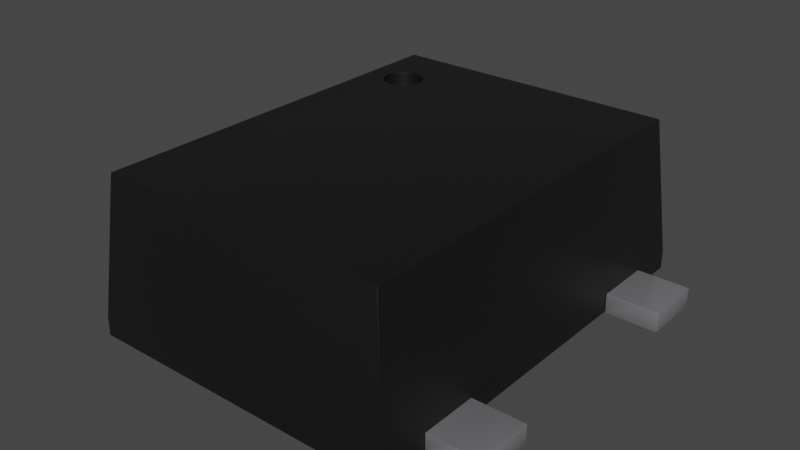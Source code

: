 # Source: SOT-553.blend  (saved by Blender 3.2.14; exported with 4.5.12 LTS)
import bpy
from mathutils import Matrix  # noqa: F401  (used for matrix-valued properties, if any)

bpy.ops.wm.read_factory_settings(use_empty=True)
scene = bpy.context.scene
scene.name = 'Scene'

# ---- collections
col_collection = bpy.data.collections.new('Collection'); scene.collection.children.link(col_collection)

# ---- materials (node trees are filled in below, after node groups)
mat_plastic_chip = bpy.data.materials.new('plastic_chip')
mat_plastic_chip.use_transparent_shadow = False
mat_plastic_chip.preview_render_type = 'CUBE'
mat_metal_pins = bpy.data.materials.new('metal_pins')
mat_metal_pins.use_transparent_shadow = False
mat_metal_pins.preview_render_type = 'CUBE'

# ---- node groups
ng_auto_smooth = bpy.data.node_groups.new('Auto Smooth', 'GeometryNodeTree')
_s = ng_auto_smooth.interface.new_socket(name='Geometry', in_out='OUTPUT', socket_type='NodeSocketGeometry')
_s = ng_auto_smooth.interface.new_socket(name='Geometry', in_out='INPUT', socket_type='NodeSocketGeometry')
_s = ng_auto_smooth.interface.new_socket(name='Angle', in_out='INPUT', socket_type='NodeSocketFloat')
_s.subtype = 'ANGLE'
_s.min_value = 0.0
_s.max_value = 3.142
ng_auto_smooth.is_modifier = True
_N = ng_auto_smooth.nodes; _L = ng_auto_smooth.links
n0 = _N.new('NodeGroupOutput'); n0.name = 'Group Output'; n0.location = (480, -100)
n1 = _N.new('NodeGroupInput'); n1.name = 'Group Input'; n1.location = (-420, -300)
n2 = _N.new('NodeGroupInput'); n2.name = 'Group Input.001'; n2.location = (-60, -100)
n3 = _N.new('GeometryNodeSetShadeSmooth'); n3.name = 'Set Shade Smooth'; n3.location = (120, -100)
n3.domain = 'EDGE'
n4 = _N.new('GeometryNodeSetShadeSmooth'); n4.name = 'Set Shade Smooth.001'; n4.location = (300, -100)
n5 = _N.new('GeometryNodeInputMeshEdgeAngle'); n5.name = 'Edge Angle'; n5.location = (-420, -220)
n6 = _N.new('GeometryNodeInputEdgeSmooth'); n6.name = 'Is Edge Smooth'; n6.location = (-60, -160)
n7 = _N.new('GeometryNodeInputShadeSmooth'); n7.name = 'Is Face Smooth'; n7.location = (-240, -340)
n8 = _N.new('FunctionNodeBooleanMath'); n8.name = 'Boolean Math'; n8.location = (-60, -220)
n9 = _N.new('FunctionNodeCompare'); n9.name = 'Compare'; n9.location = (-240, -180)
n9.operation = 'LESS_EQUAL'
_L.new(n5.outputs[0], n9.inputs[0])
_L.new(n4.outputs[0], n0.inputs[0])
_L.new(n1.outputs[1], n9.inputs[1])
_L.new(n9.outputs[0], n8.inputs[0])
_L.new(n7.outputs[0], n8.inputs[1])
_L.new(n2.outputs[0], n3.inputs[0])
_L.new(n6.outputs[0], n3.inputs[1])
_L.new(n3.outputs[0], n4.inputs[0])
_L.new(n8.outputs[0], n3.inputs[2])
n0.is_active_output = True

# ---- material node trees
mat_plastic_chip.use_nodes = True; mat_plastic_chip.node_tree.nodes.clear()
_N = mat_plastic_chip.node_tree.nodes; _L = mat_plastic_chip.node_tree.links
n0 = _N.new('ShaderNodeBsdfPrincipled'); n0.name = 'Principled BSDF'; n0.location = (10, 300)
n0.distribution = 'GGX'
n0.subsurface_method = 'BURLEY'
n0.inputs[0].default_value = (0.009312, 0.009312, 0.009312, 1.0)
n0.inputs[1].default_value = 0.1372
n0.inputs[2].default_value = 0.3706
n0.inputs[3].default_value = 1.45
n0.inputs[27].default_value = (0.0, 0.0, 0.0, 1.0)
n0.inputs[28].default_value = 1.0
n1 = _N.new('ShaderNodeOutputMaterial'); n1.name = 'Material Output'; n1.location = (300, 300)
n2 = _N.new('ShaderNodeTexNoise'); n2.name = 'Noise Texture'; n2.location = (-893, 54)
n2.inputs[2].default_value = 200.0
n2.inputs[3].default_value = 3.6
n2.inputs[4].default_value = 0.8375
n3 = _N.new('ShaderNodeBump'); n3.name = 'Bump'; n3.location = (-604, -53)
n3.inputs[0].default_value = 0.08
n3.inputs[1].default_value = 1.0
n3.inputs[2].default_value = 1.0
_L.new(n0.outputs[0], n1.inputs[0])
_L.new(n2.outputs[0], n3.inputs[3])
_L.new(n3.outputs[0], n0.inputs[5])
n1.is_active_output = True
mat_metal_pins.use_nodes = True; mat_metal_pins.node_tree.nodes.clear()
_N = mat_metal_pins.node_tree.nodes; _L = mat_metal_pins.node_tree.links
n0 = _N.new('ShaderNodeMapping'); n0.name = 'Mapping'; n0.location = (-1447, -91)
n0.inputs[3].default_value = (4.8, 1.2, 1.1)
n1 = _N.new('ShaderNodeBsdfPrincipled'); n1.name = 'Principled BSDF'; n1.location = (-560, 254)
n1.distribution = 'GGX'
n1.subsurface_method = 'BURLEY'
n1.inputs[1].default_value = 0.7818
n1.inputs[2].default_value = 0.2886
n1.inputs[3].default_value = 1.45
n1.inputs[13].default_value = 0.0
n1.inputs[27].default_value = (0.0, 0.0, 0.0, 1.0)
n1.inputs[28].default_value = 1.0
n2 = _N.new('ShaderNodeOutputMaterial'); n2.name = 'Material Output.002'; n2.location = (-205, 253)
n2.width = 213
n3 = _N.new('ShaderNodeTexNoise'); n3.name = 'Noise Texture.002'; n3.location = (-1228, -73)
n3.inputs[2].default_value = 0.1
n3.inputs[3].default_value = 7.0
n3.inputs[4].default_value = 0.6
n3.inputs[8].default_value = 0.4
n4 = _N.new('ShaderNodeTexCoord'); n4.name = 'Texture Coordinate'; n4.location = (-1636, -116)
n5 = _N.new('ShaderNodeMix'); n5.name = 'Mix.001'; n5.location = (-921, 45)
n5.data_type = 'RGBA'
n5.inputs[6].default_value = (0.9398, 0.9547, 1.0, 1.0)
n5.inputs[7].default_value = (0.13, 0.1259, 0.1359, 1.0)
n6 = _N.new('ShaderNodeBump'); n6.name = 'Bump.001'; n6.location = (-1001, -227)
n6.inputs[0].default_value = 0.05
n6.inputs[1].default_value = 0.01
n6.inputs[2].default_value = 1.0
_L.new(n1.outputs[0], n2.inputs[0])
_L.new(n3.outputs[0], n6.inputs[3])
_L.new(n0.outputs[0], n3.inputs[0])
_L.new(n3.outputs[0], n5.inputs[0])
_L.new(n4.outputs[3], n0.inputs[0])
_L.new(n5.outputs[2], n1.inputs[0])
_L.new(n6.outputs[0], n1.inputs[5])
n2.is_active_output = True

# ---- world
world_world = bpy.data.worlds.new('World'); scene.world = world_world
world_world.use_nodes = True; world_world.node_tree.nodes.clear()
_N = world_world.node_tree.nodes; _L = world_world.node_tree.links
n0 = _N.new('ShaderNodeOutputWorld'); n0.name = 'World Output'; n0.location = (300, 300)
n1 = _N.new('ShaderNodeBackground'); n1.name = 'Background'; n1.location = (10, 300)
n1.inputs[0].default_value = (0.05088, 0.05088, 0.05088, 1.0)
_L.new(n1.outputs[0], n0.inputs[0])
n0.is_active_output = True
world_world.color = (0.05088, 0.05088, 0.05088)
world_world.use_sun_shadow = False
world_world.sun_shadow_jitter_overblur = 0.0

# ---- meshes
me_shape_9_indexedfaceset = bpy.data.meshes.new('SHAPE_9_IndexedFaceSet')
me_shape_9_indexedfaceset.from_pydata([(-0.2362, -0.315, 0.02874), (-0.2362, 0.315, 0.0007874), (-0.2362, 0.315, 0.02874), (-0.2165, 0.2953, 0.2354), (-0.2362, -0.315, 0.0007874), (0.2362, -0.315, 0.0007874), (0.2362, 0.315, 0.0007874), (0.2362, 0.315, 0.02874), (-0.2165, -0.2953, 0.2354), (0.2362, -0.315, 0.02874), (-0.1366, 0.2177, 0.2354), (-0.1498, 0.2254, 0.2354), (-0.1575, 0.2264, 0.2354), (-0.1651, 0.2254, 0.2354), (-0.1722, 0.2224, 0.2354), (-0.1831, 0.2116, 0.2354), (-0.186, 0.2045, 0.2354), (-0.187, 0.1969, 0.2354), (-0.186, 0.1892, 0.2354), (-0.1722, 0.1713, 0.2354), (-0.1651, 0.1683, 0.2354), (-0.1575, 0.1673, 0.2354), (0.2165, -0.2953, 0.2354), (0.2165, 0.2953, 0.2354), (-0.128, 0.1969, 0.2354), (-0.129, 0.2045, 0.2354), (-0.1319, 0.2116, 0.2354), (-0.1427, 0.2224, 0.2354), (-0.1784, 0.2177, 0.2354), (-0.1831, 0.1821, 0.2354), (-0.1784, 0.176, 0.2354), (-0.1498, 0.1683, 0.2354), (-0.1427, 0.1713, 0.2354), (-0.1366, 0.176, 0.2354), (-0.1319, 0.1821, 0.2354), (-0.129, 0.1892, 0.2354), (-0.1366, 0.2177, 0.2126), (-0.1498, 0.2254, 0.2126), (-0.1784, 0.2177, 0.2126), (-0.186, 0.2045, 0.2126), (-0.187, 0.1969, 0.2126), (-0.1831, 0.1821, 0.2126), (-0.1784, 0.176, 0.2126), (-0.1651, 0.1683, 0.2126), (-0.1498, 0.1683, 0.2126), (-0.1427, 0.1713, 0.2126), (-0.128, 0.1969, 0.2126), (-0.129, 0.2045, 0.2126), (-0.1319, 0.2116, 0.2126), (-0.1427, 0.2224, 0.2126), (-0.1575, 0.2264, 0.2126), (-0.1651, 0.2254, 0.2126), (-0.1722, 0.2224, 0.2126), (-0.1831, 0.2116, 0.2126), (-0.186, 0.1892, 0.2126), (-0.1722, 0.1713, 0.2126), (-0.1575, 0.1673, 0.2126), (-0.1366, 0.176, 0.2126), (-0.1319, 0.1821, 0.2126), (-0.129, 0.1892, 0.2126), (-0.315, 0.1535, 0.0), (-0.315, 0.1535, 0.02953), (-0.2362, 0.2402, 0.02953), (-0.2362, 0.1535, 0.02953), (-0.315, 0.2402, 0.0), (-0.2362, 0.2402, 0.0), (-0.315, 0.2402, 0.02953), (-0.2362, 0.1535, 0.0), (-0.2362, 0.04331, 0.0), (-0.315, -0.04331, 0.0), (-0.315, -0.04331, 0.02953), (-0.315, 0.04331, 0.02953), (-0.2362, 0.04331, 0.02953), (-0.315, 0.04331, 0.0), (-0.2362, -0.04331, 0.0), (-0.2362, -0.04331, 0.02953), (-0.315, -0.2402, 0.0), (-0.315, -0.2402, 0.02953), (-0.2362, -0.1535, 0.0), (-0.315, -0.1535, 0.0), (-0.2362, -0.2402, 0.0), (-0.315, -0.1535, 0.02953), (-0.2362, -0.2402, 0.02953), (-0.2362, -0.1535, 0.02953), (0.2362, 0.2402, 0.0), (0.2362, 0.2402, 0.02953), (0.315, 0.1535, 0.0), (0.2362, 0.1535, 0.02953), (0.315, 0.2402, 0.0), (0.2362, 0.1535, 0.0), (0.315, 0.1535, 0.02953), (0.315, 0.2402, 0.02953), (0.2362, -0.1535, 0.02953), (0.315, -0.2402, 0.0), (0.315, -0.2402, 0.02953), (0.315, -0.1535, 0.02953), (0.2362, -0.2402, 0.0), (0.2362, -0.2402, 0.02953), (0.2362, -0.1535, 0.0), (0.315, -0.1535, 0.0)], [], [(3, 7, 23), (3, 2, 7), (0, 4, 1), (0, 1, 2), (9, 5, 4), (9, 4, 0), (2, 8, 0), (3, 8, 2), (6, 1, 4), (6, 4, 5), (7, 1, 6), (7, 2, 1), (9, 6, 5), (9, 7, 6), (8, 22, 9), (8, 9, 0), (19, 8, 30), (29, 30, 8), (18, 29, 8), (20, 8, 19), (21, 8, 20), (31, 8, 21), (32, 22, 8), (32, 8, 31), (33, 22, 32), (34, 22, 33), (3, 11, 12), (3, 12, 13), (3, 13, 14), (3, 14, 28), (3, 28, 15), (3, 15, 16), (3, 16, 17), (3, 17, 18), (27, 11, 3), (23, 24, 25), (23, 25, 26), (23, 26, 10), (23, 10, 27), (23, 34, 35), (23, 35, 24), (23, 22, 34), (23, 27, 3), (3, 18, 8), (23, 9, 22), (23, 7, 9), (25, 24, 46), (25, 46, 47), (26, 47, 48), (26, 25, 47), (10, 48, 36), (10, 26, 48), (27, 36, 49), (27, 10, 36), (11, 49, 37), (11, 27, 49), (12, 37, 50), (12, 11, 37), (13, 50, 51), (13, 12, 50), (14, 51, 52), (14, 13, 51), (28, 52, 38), (28, 14, 52), (15, 38, 53), (15, 28, 38), (16, 53, 39), (16, 15, 53), (17, 16, 39), (17, 39, 40), (18, 17, 40), (18, 40, 54), (29, 18, 54), (29, 54, 41), (30, 29, 41), (30, 41, 42), (19, 30, 42), (19, 42, 55), (20, 19, 55), (20, 55, 43), (21, 20, 43), (21, 43, 56), (31, 21, 56), (31, 56, 44), (32, 31, 44), (32, 44, 45), (33, 32, 45), (33, 45, 57), (34, 33, 57), (34, 57, 58), (35, 34, 58), (35, 58, 59), (24, 59, 46), (24, 35, 59), (36, 47, 46), (36, 48, 47), (36, 37, 49), (36, 50, 37), (36, 51, 50), (36, 52, 51), (36, 38, 52), (36, 53, 38), (36, 39, 53), (36, 40, 39), (36, 54, 40), (36, 41, 54), (36, 42, 41), (36, 55, 42), (36, 43, 55), (36, 56, 43), (36, 44, 56), (36, 45, 44), (36, 57, 45), (36, 58, 57), (36, 59, 58), (36, 46, 59), (61, 60, 64), (61, 64, 66), (63, 65, 67), (63, 62, 65), (63, 67, 60), (63, 60, 61), (62, 64, 65), (62, 66, 64), (65, 64, 60), (65, 60, 67), (62, 61, 66), (62, 63, 61), (70, 69, 73), (70, 73, 71), (75, 68, 74), (75, 72, 68), (75, 74, 69), (75, 69, 70), (72, 73, 68), (72, 71, 73), (68, 73, 69), (68, 69, 74), (72, 70, 71), (72, 75, 70), (77, 76, 79), (77, 79, 81), (82, 78, 80), (82, 83, 78), (82, 80, 76), (82, 76, 77), (83, 79, 78), (83, 81, 79), (78, 79, 76), (78, 76, 80), (83, 77, 81), (83, 82, 77), (87, 89, 84), (87, 84, 85), (90, 88, 86), (90, 91, 88), (90, 86, 89), (90, 89, 87), (91, 84, 88), (91, 85, 84), (88, 84, 89), (88, 89, 86), (91, 87, 85), (91, 90, 87), (97, 96, 98), (97, 98, 92), (94, 99, 93), (94, 95, 99), (94, 93, 96), (94, 96, 97), (95, 98, 99), (95, 92, 98), (99, 98, 96), (99, 96, 93), (95, 97, 92), (95, 94, 97)])
me_shape_9_indexedfaceset.polygons.foreach_set('use_smooth', [True] * 176)
me_shape_9_indexedfaceset.polygons.foreach_set('material_index', [0, 0, 0, 0, 0, 0, 0, 0, 0, 0, 0, 0, 0, 0, 0, 0, 0, 0, 0, 0, 0, 0, 0, 0, 0, 0, 0, 0, 0, 0, 0, 0, 0, 0, 0, 0, 0, 0, 0, 0, 0, 0, 0, 0, 0, 0, 0, 0, 0, 0, 0, 0, 0, 0, 0, 0, 0, 0, 0, 0, 0, 0, 0, 0, 0, 0, 0, 0, 0, 0, 0, 0, 0, 0, 0, 0, 0, 0, 0, 0, 0, 0, 0, 0, 0, 0, 0, 0, 0, 0, 0, 0, 0, 0, 0, 0, 0, 0, 0, 0, 0, 0, 0, 0, 0, 0, 0, 0, 0, 0, 0, 0, 0, 0, 0, 0, 1, 1, 1, 1, 1, 1, 1, 1, 1, 1, 1, 1, 1, 1, 1, 1, 1, 1, 1, 1, 1, 1, 1, 1, 1, 1, 1, 1, 1, 1, 1, 1, 1, 1, 1, 1, 1, 1, 1, 1, 1, 1, 1, 1, 1, 1, 1, 1, 1, 1, 1, 1, 1, 1, 1, 1, 1, 1, 1, 1])
_uv = me_shape_9_indexedfaceset.uv_layers.new(name='UVMap')
_uv.uv.foreach_set('vector', [0.04167, 1.0, 1.0, 0.0, 0.9583, 1.0, 0.04167, 1.0, 0.0, 0.0, 1.0, 0.0, 0.0, 1.0, 0.0, 0.0, 1.0, 0.0, 0.0, 1.0, 1.0, 0.0, 1.0, 1.0, 1.0, 1.0, 1.0, 0.0, 0.0, 0.0, 1.0, 1.0, 0.0, 0.0, 0.0, 1.0, 1.0, 0.0, 0.03125, 1.0, 0.0, 0.0, 0.9688, 1.0, 0.03125, 1.0, 1.0, 0.0, 1.0, 1.0, 1.0, 0.0, 0.0, 0.0, 1.0, 1.0, 0.0, 0.0, 0.0, 1.0, 1.0, 1.0, 0.0, 0.0, 1.0, 0.0, 1.0, 1.0, 0.0, 1.0, 0.0, 0.0, 0.0, 1.0, 1.0, 0.0, 0.0, 0.0, 0.0, 1.0, 1.0, 1.0, 1.0, 0.0, 0.04167, 1.0, 0.9583, 1.0, 1.0, 0.0, 0.04167, 1.0, 1.0, 0.0, 0.0, 0.0, 0.79, 0.1023, 0.0, 0.0, 0.798, 0.08815, 0.8083, 0.07732, 0.798, 0.08815, 0.0, 0.0, 0.8204, 0.07051, 0.8083, 0.07732, 0.0, 0.0, 0.785, 0.1187, 0.0, 0.0, 0.79, 0.1023, 0.7833, 0.1364, 0.0, 0.0, 0.785, 0.1187, 0.785, 0.154, 0.0, 0.0, 0.7833, 0.1364, 0.79, 0.1705, 0.0, 1.0, 0.0, 0.0, 0.79, 0.1705, 0.0, 0.0, 0.785, 0.154, 0.798, 0.1846, 0.0, 1.0, 0.79, 0.1705, 0.8083, 0.1954, 0.0, 1.0, 0.798, 0.1846, 1.0, 0.0, 0.8816, 0.154, 0.8833, 0.1364, 1.0, 0.0, 0.8833, 0.1364, 0.8816, 0.1187, 1.0, 0.0, 0.8816, 0.1187, 0.8766, 0.1023, 1.0, 0.0, 0.8766, 0.1023, 0.8687, 0.08815, 1.0, 0.0, 0.8687, 0.08815, 0.8583, 0.07732, 1.0, 0.0, 0.8583, 0.07732, 0.8463, 0.07051, 1.0, 0.0, 0.8463, 0.07051, 0.8333, 0.06818, 1.0, 0.0, 0.8333, 0.06818, 0.8204, 0.07051, 0.8766, 0.1705, 0.8816, 0.154, 1.0, 0.0, 1.0, 1.0, 0.8333, 0.2045, 0.8463, 0.2022, 1.0, 1.0, 0.8463, 0.2022, 0.8583, 0.1954, 1.0, 1.0, 0.8583, 0.1954, 0.8687, 0.1846, 1.0, 1.0, 0.8687, 0.1846, 0.8766, 0.1705, 1.0, 1.0, 0.8083, 0.1954, 0.8204, 0.2022, 1.0, 1.0, 0.8204, 0.2022, 0.8333, 0.2045, 1.0, 1.0, 0.0, 1.0, 0.8083, 0.1954, 1.0, 1.0, 0.8766, 0.1705, 1.0, 0.0, 1.0, 0.0, 0.8204, 0.07051, 0.0, 0.0, 0.9688, 1.0, 0.0, 0.0, 0.03125, 1.0, 0.9688, 1.0, 1.0, 0.0, 0.0, 0.0, 0.6294, 0.983, 0.5, 1.0, 0.5, 1.0, 0.6294, 0.983, 0.5, 1.0, 0.6294, 0.983, 0.75, 0.933, 0.6294, 0.983, 0.75, 0.933, 0.75, 0.933, 0.6294, 0.983, 0.6294, 0.983, 0.8536, 0.8536, 0.75, 0.933, 0.8536, 0.8536, 0.8536, 0.8536, 0.75, 0.933, 0.75, 0.933, 0.933, 0.75, 0.8536, 0.8536, 0.933, 0.75, 0.933, 0.75, 0.8536, 0.8536, 0.8536, 0.8536, 0.983, 0.6294, 0.933, 0.75, 0.983, 0.6294, 0.983, 0.6294, 0.933, 0.75, 0.933, 0.75, 1.0, 0.5, 0.983, 0.6294, 1.0, 0.5, 1.0, 0.5, 0.983, 0.6294, 0.983, 0.6294, 0.983, 0.3706, 1.0, 0.5, 0.983, 0.3706, 0.983, 0.3706, 1.0, 0.5, 1.0, 0.5, 0.933, 0.25, 0.983, 0.3706, 0.933, 0.25, 0.933, 0.25, 0.983, 0.3706, 0.983, 0.3706, 0.8536, 0.1464, 0.933, 0.25, 0.8536, 0.1464, 0.8536, 0.1464, 0.933, 0.25, 0.933, 0.25, 0.75, 0.06699, 0.8536, 0.1464, 0.75, 0.06699, 0.75, 0.06699, 0.8536, 0.1464, 0.8536, 0.1464, 0.6294, 0.01704, 0.75, 0.06699, 0.6294, 0.01704, 0.6294, 0.01704, 0.75, 0.06699, 0.75, 0.06699, 0.5, 0.0, 0.6294, 0.01704, 0.6294, 0.01704, 0.5, 0.0, 0.6294, 0.01704, 0.5, 0.0, 0.3706, 0.01704, 0.5, 0.0, 0.5, 0.0, 0.3706, 0.01704, 0.5, 0.0, 0.3706, 0.01704, 0.25, 0.06699, 0.3706, 0.01704, 0.3706, 0.01704, 0.25, 0.06699, 0.3706, 0.01704, 0.25, 0.06699, 0.1464, 0.1464, 0.25, 0.06699, 0.25, 0.06699, 0.1464, 0.1464, 0.25, 0.06699, 0.1464, 0.1464, 0.06699, 0.25, 0.1464, 0.1464, 0.1464, 0.1464, 0.06699, 0.25, 0.1464, 0.1464, 0.06699, 0.25, 0.01704, 0.3706, 0.06699, 0.25, 0.06699, 0.25, 0.01704, 0.3706, 0.06699, 0.25, 0.01704, 0.3706, 0.0, 0.5, 0.01704, 0.3706, 0.01704, 0.3706, 0.0, 0.5, 0.01704, 0.3706, 0.0, 0.5, 0.01704, 0.6294, 0.0, 0.5, 0.0, 0.5, 0.01704, 0.6294, 0.0, 0.5, 0.01704, 0.6294, 0.06699, 0.75, 0.01704, 0.6294, 0.01704, 0.6294, 0.06699, 0.75, 0.01704, 0.6294, 0.06699, 0.75, 0.1464, 0.8536, 0.06699, 0.75, 0.06699, 0.75, 0.1464, 0.8536, 0.06699, 0.75, 0.1464, 0.8536, 0.25, 0.933, 0.1464, 0.8536, 0.1464, 0.8536, 0.25, 0.933, 0.1464, 0.8536, 0.25, 0.933, 0.3706, 0.983, 0.25, 0.933, 0.25, 0.933, 0.3706, 0.983, 0.25, 0.933, 0.3706, 0.983, 0.5, 1.0, 0.3706, 0.983, 0.5, 1.0, 0.5, 1.0, 0.3706, 0.983, 0.3706, 0.983, 0.8536, 0.8536, 0.6294, 0.983, 0.5, 1.0, 0.8536, 0.8536, 0.75, 0.933, 0.6294, 0.983, 0.8536, 0.8536, 0.983, 0.6294, 0.933, 0.75, 0.8536, 0.8536, 1.0, 0.5, 0.983, 0.6294, 0.8536, 0.8536, 0.983, 0.3706, 1.0, 0.5, 0.8536, 0.8536, 0.933, 0.25, 0.983, 0.3706, 0.8536, 0.8536, 0.8536, 0.1464, 0.933, 0.25, 0.8536, 0.8536, 0.75, 0.06699, 0.8536, 0.1464, 0.8536, 0.8536, 0.6294, 0.01704, 0.75, 0.06699, 0.8536, 0.8536, 0.5, 0.0, 0.6294, 0.01704, 0.8536, 0.8536, 0.3706, 0.01704, 0.5, 0.0, 0.8536, 0.8536, 0.25, 0.06699, 0.3706, 0.01704, 0.8536, 0.8536, 0.1464, 0.1464, 0.25, 0.06699, 0.8536, 0.8536, 0.06699, 0.25, 0.1464, 0.1464, 0.8536, 0.8536, 0.01704, 0.3706, 0.06699, 0.25, 0.8536, 0.8536, 0.0, 0.5, 0.01704, 0.3706, 0.8536, 0.8536, 0.01704, 0.6294, 0.0, 0.5, 0.8536, 0.8536, 0.06699, 0.75, 0.01704, 0.6294, 0.8536, 0.8536, 0.1464, 0.8536, 0.06699, 0.75, 0.8536, 0.8536, 0.25, 0.933, 0.1464, 0.8536, 0.8536, 0.8536, 0.3706, 0.983, 0.25, 0.933, 0.8536, 0.8536, 0.5, 1.0, 0.3706, 0.983, 0.0, 1.0, 0.0, 0.0, 1.0, 0.0, 0.0, 1.0, 1.0, 0.0, 1.0, 1.0, 0.0, 1.0, 1.0, 0.0, 0.0, 0.0, 0.0, 1.0, 1.0, 1.0, 1.0, 0.0, 1.0, 1.0, 1.0, 0.0, 0.0, 0.0, 1.0, 1.0, 0.0, 0.0, 0.0, 1.0, 1.0, 1.0, 0.0, 0.0, 1.0, 0.0, 1.0, 1.0, 0.0, 1.0, 0.0, 0.0, 1.0, 1.0, 1.0, 0.0, 0.0, 0.0, 1.0, 1.0, 0.0, 0.0, 0.0, 1.0, 1.0, 1.0, 0.0, 0.0, 1.0, 0.0, 1.0, 1.0, 0.0, 1.0, 0.0, 0.0, 0.0, 1.0, 0.0, 0.0, 1.0, 0.0, 0.0, 1.0, 1.0, 0.0, 1.0, 1.0, 0.0, 1.0, 1.0, 0.0, 0.0, 0.0, 0.0, 1.0, 1.0, 1.0, 1.0, 0.0, 1.0, 1.0, 1.0, 0.0, 0.0, 0.0, 1.0, 1.0, 0.0, 0.0, 0.0, 1.0, 1.0, 1.0, 0.0, 0.0, 1.0, 0.0, 1.0, 1.0, 0.0, 1.0, 0.0, 0.0, 1.0, 1.0, 1.0, 0.0, 0.0, 0.0, 1.0, 1.0, 0.0, 0.0, 0.0, 1.0, 1.0, 1.0, 0.0, 0.0, 1.0, 0.0, 1.0, 1.0, 0.0, 1.0, 0.0, 0.0, 0.0, 1.0, 0.0, 0.0, 1.0, 0.0, 0.0, 1.0, 1.0, 0.0, 1.0, 1.0, 0.0, 1.0, 1.0, 0.0, 0.0, 0.0, 0.0, 1.0, 1.0, 1.0, 1.0, 0.0, 1.0, 1.0, 1.0, 0.0, 0.0, 0.0, 1.0, 1.0, 0.0, 0.0, 0.0, 1.0, 1.0, 1.0, 0.0, 0.0, 1.0, 0.0, 1.0, 1.0, 0.0, 1.0, 0.0, 0.0, 1.0, 1.0, 1.0, 0.0, 0.0, 0.0, 1.0, 1.0, 0.0, 0.0, 0.0, 1.0, 1.0, 1.0, 0.0, 0.0, 1.0, 0.0, 1.0, 1.0, 0.0, 1.0, 0.0, 0.0, 0.0, 1.0, 0.0, 0.0, 1.0, 0.0, 0.0, 1.0, 1.0, 0.0, 1.0, 1.0, 0.0, 1.0, 1.0, 0.0, 0.0, 0.0, 0.0, 1.0, 1.0, 1.0, 1.0, 0.0, 1.0, 1.0, 1.0, 0.0, 0.0, 0.0, 1.0, 1.0, 0.0, 0.0, 0.0, 1.0, 1.0, 1.0, 0.0, 0.0, 1.0, 0.0, 1.0, 1.0, 0.0, 1.0, 0.0, 0.0, 1.0, 1.0, 1.0, 0.0, 0.0, 0.0, 1.0, 1.0, 0.0, 0.0, 0.0, 1.0, 1.0, 1.0, 0.0, 0.0, 1.0, 0.0, 1.0, 1.0, 0.0, 1.0, 0.0, 0.0, 0.0, 1.0, 0.0, 0.0, 1.0, 0.0, 0.0, 1.0, 1.0, 0.0, 1.0, 1.0, 0.0, 1.0, 1.0, 0.0, 0.0, 0.0, 0.0, 1.0, 1.0, 1.0, 1.0, 0.0, 1.0, 1.0, 1.0, 0.0, 0.0, 0.0, 1.0, 1.0, 0.0, 0.0, 0.0, 1.0, 1.0, 1.0, 0.0, 0.0, 1.0, 0.0, 1.0, 1.0, 0.0, 1.0, 0.0, 0.0, 1.0, 1.0, 1.0, 0.0, 0.0, 0.0, 1.0, 1.0, 0.0, 0.0, 0.0, 1.0, 1.0, 1.0, 0.0, 0.0, 1.0, 0.0, 1.0, 1.0, 0.0, 1.0, 0.0, 0.0])
me_shape_9_indexedfaceset.materials.append(mat_plastic_chip)
me_shape_9_indexedfaceset.materials.append(mat_metal_pins)
me_shape_9_indexedfaceset.update()

# ---- objects
ob_shape_9_indexedfaceset = bpy.data.objects.new('SHAPE_9_IndexedFaceSet', me_shape_9_indexedfaceset)

# ---- transforms, parenting, visibility, modifiers, constraints
ob_shape_9_indexedfaceset.location = (0.0, 0.0, 0.0)
ob_shape_9_indexedfaceset.scale = (2.54, 2.54, 2.54)
_m = ob_shape_9_indexedfaceset.modifiers.new('Bevel', 'BEVEL')
_m.segments = 3
_m = ob_shape_9_indexedfaceset.modifiers.new('Auto Smooth', 'NODES')
_m.node_group = ng_auto_smooth
_gi = [s.identifier for s in ng_auto_smooth.interface.items_tree if s.item_type == 'SOCKET' and s.in_out == 'INPUT']
_m[_gi[1]] = 0.5236  # Angle

# ---- collection membership
col_collection.objects.link(ob_shape_9_indexedfaceset)

# ---- scene / render settings (as saved in the file)
scene.frame_start = 1; scene.frame_end = 250; scene.frame_set(1)
scene.render.engine = 'BLENDER_EEVEE_NEXT'
scene.cycles.sampling_pattern = 'TABULATED_SOBOL'
scene.cycles.use_light_tree = False
scene.view_settings.view_transform = 'Filmic'
bpy.context.view_layer.update()

# ---- added for rendering (the .blend has no active camera and no usable light): camera, sun
cam_auto = bpy.data.cameras.new('AutoCamera')
cam_auto.lens = 50.0
cam_auto.sensor_width = 36.0
cam_auto.clip_end = 1000.0
ob_auto_camera = bpy.data.objects.new('AutoCamera', cam_auto)
scene.collection.objects.link(ob_auto_camera)
ob_auto_camera.location = (2.16542, -2.59851, 2.03134)
ob_auto_camera.rotation_euler = (1.09748, -7.21219e-08, 0.694738)
scene.camera = ob_auto_camera
light_auto_sun = bpy.data.lights.new('AutoSun', 'SUN')
light_auto_sun.energy = 3.0
light_auto_sun.angle = 0.0523599
ob_auto_sun = bpy.data.objects.new('AutoSun', light_auto_sun)
scene.collection.objects.link(ob_auto_sun)
ob_auto_sun.rotation_euler = (0.872665, 0.174533, 0.523599)
bpy.context.view_layer.update()
